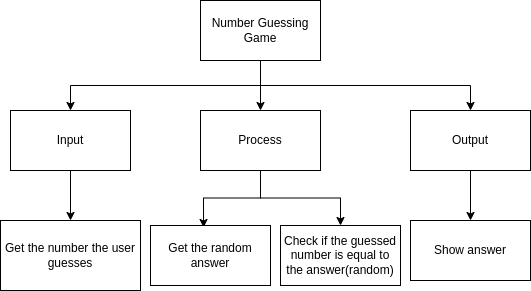

The diagram above was exported from draw.io. Its source (the exported page's mxGraphModel, read from the mxfile embedded in the PNG):
<mxGraphModel dx="1353" dy="580" grid="1" gridSize="10" guides="1" tooltips="1" connect="1" arrows="1" fold="1" page="1" pageScale="1" pageWidth="827" pageHeight="1169" math="0" shadow="0">
  <root>
    <mxCell id="0" />
    <mxCell id="1" parent="0" />
    <mxCell id="7" style="edgeStyle=orthogonalEdgeStyle;html=1;exitX=0.5;exitY=1;exitDx=0;exitDy=0;entryX=0.5;entryY=0;entryDx=0;entryDy=0;rounded=0;" parent="1" source="2" target="3" edge="1">
      <mxGeometry relative="1" as="geometry" />
    </mxCell>
    <mxCell id="9" style="edgeStyle=orthogonalEdgeStyle;rounded=0;html=1;exitX=0.5;exitY=1;exitDx=0;exitDy=0;entryX=0.5;entryY=0;entryDx=0;entryDy=0;" parent="1" source="2" target="4" edge="1">
      <mxGeometry relative="1" as="geometry" />
    </mxCell>
    <mxCell id="17" style="edgeStyle=orthogonalEdgeStyle;rounded=0;html=1;exitX=0.5;exitY=1;exitDx=0;exitDy=0;entryX=0.5;entryY=0;entryDx=0;entryDy=0;" parent="1" source="2" target="5" edge="1">
      <mxGeometry relative="1" as="geometry" />
    </mxCell>
    <mxCell id="2" value="Number Guessing Game" style="rounded=0;whiteSpace=wrap;html=1;" parent="1" vertex="1">
      <mxGeometry x="160" y="150" width="120" height="60" as="geometry" />
    </mxCell>
    <mxCell id="8" style="edgeStyle=orthogonalEdgeStyle;rounded=0;html=1;exitX=0.5;exitY=1;exitDx=0;exitDy=0;entryX=0.5;entryY=0;entryDx=0;entryDy=0;" parent="1" source="3" target="6" edge="1">
      <mxGeometry relative="1" as="geometry" />
    </mxCell>
    <mxCell id="3" value="Input" style="rounded=0;whiteSpace=wrap;html=1;" parent="1" vertex="1">
      <mxGeometry x="-30" y="260" width="120" height="60" as="geometry" />
    </mxCell>
    <mxCell id="13" style="edgeStyle=orthogonalEdgeStyle;rounded=0;html=1;exitX=0.5;exitY=1;exitDx=0;exitDy=0;entryX=0.5;entryY=0;entryDx=0;entryDy=0;" parent="1" source="4" target="11" edge="1">
      <mxGeometry relative="1" as="geometry" />
    </mxCell>
    <mxCell id="20" style="edgeStyle=orthogonalEdgeStyle;html=1;exitX=0.5;exitY=1;exitDx=0;exitDy=0;entryX=0.442;entryY=0.033;entryDx=0;entryDy=0;entryPerimeter=0;rounded=0;" edge="1" parent="1" source="4" target="19">
      <mxGeometry relative="1" as="geometry" />
    </mxCell>
    <mxCell id="4" value="Process" style="rounded=0;whiteSpace=wrap;html=1;" parent="1" vertex="1">
      <mxGeometry x="160" y="260" width="120" height="60" as="geometry" />
    </mxCell>
    <mxCell id="18" style="edgeStyle=orthogonalEdgeStyle;rounded=0;html=1;exitX=0.5;exitY=1;exitDx=0;exitDy=0;entryX=0.5;entryY=0;entryDx=0;entryDy=0;" parent="1" source="5" target="16" edge="1">
      <mxGeometry relative="1" as="geometry" />
    </mxCell>
    <mxCell id="5" value="Output" style="rounded=0;whiteSpace=wrap;html=1;" parent="1" vertex="1">
      <mxGeometry x="370" y="260" width="120" height="60" as="geometry" />
    </mxCell>
    <mxCell id="6" value="Get the number the user guesses" style="rounded=0;whiteSpace=wrap;html=1;" parent="1" vertex="1">
      <mxGeometry x="-40" y="370" width="140" height="70" as="geometry" />
    </mxCell>
    <mxCell id="11" value="Check if the guessed number is equal to the answer(random)" style="rounded=0;whiteSpace=wrap;html=1;" parent="1" vertex="1">
      <mxGeometry x="240" y="375" width="120" height="60" as="geometry" />
    </mxCell>
    <mxCell id="16" value="Show answer" style="rounded=0;whiteSpace=wrap;html=1;" parent="1" vertex="1">
      <mxGeometry x="370" y="370" width="120" height="60" as="geometry" />
    </mxCell>
    <mxCell id="19" value="Get the random answer" style="rounded=0;whiteSpace=wrap;html=1;" vertex="1" parent="1">
      <mxGeometry x="110" y="375" width="120" height="60" as="geometry" />
    </mxCell>
  </root>
</mxGraphModel>